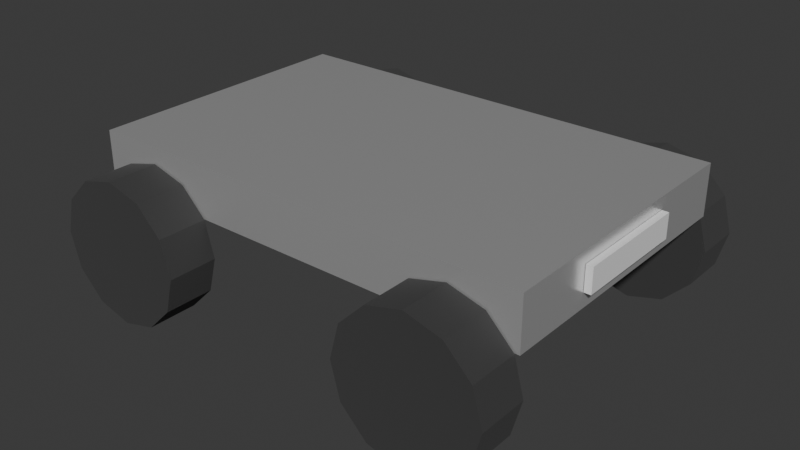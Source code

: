 # Source: car-sample.blend  (saved by Blender 4.4.32; exported with 4.5.12 LTS)
import bpy
from mathutils import Matrix  # noqa: F401  (used for matrix-valued properties, if any)

bpy.ops.wm.read_factory_settings(use_empty=True)
scene = bpy.context.scene
scene.name = 'Scene'

# ---- collections
col_collection = bpy.data.collections.new('Collection'); scene.collection.children.link(col_collection)

# ---- materials (node trees are filled in below, after node groups)
mat_plate_material = bpy.data.materials.new('Plate Material')
mat_plate_material.alpha_threshold = 0.0
mat_plate_material.roughness = 0.5
mat_plate_material.line_color = (0.0, 0.0, 0.0, 1.0)
mat_wheel_material = bpy.data.materials.new('Wheel Material')

# ---- material node trees
mat_plate_material.use_nodes = True; mat_plate_material.node_tree.nodes.clear()
_N = mat_plate_material.node_tree.nodes; _L = mat_plate_material.node_tree.links
n0 = _N.new('ShaderNodeOutputMaterial'); n0.name = 'Material Output'; n0.location = (300, 300)
n1 = _N.new('ShaderNodeBsdfPrincipled'); n1.name = 'Principled BSDF'; n1.location = (10, 300)
n1.inputs[1].default_value = 0.6693
n1.inputs[2].default_value = 0.2874
n1.inputs[3].default_value = 1.45
_L.new(n1.outputs[0], n0.inputs[0])
n0.is_active_output = True
mat_wheel_material.use_nodes = True; mat_wheel_material.node_tree.nodes.clear()
_N = mat_wheel_material.node_tree.nodes; _L = mat_wheel_material.node_tree.links
n0 = _N.new('ShaderNodeBsdfPrincipled'); n0.name = 'プリンシプルBSDF'; n0.location = (10, 300)
n0.inputs[0].default_value = (0.01723, 0.01723, 0.01723, 1.0)
n0.inputs[2].default_value = 0.9409
n0.inputs[3].default_value = 1.9
n0.inputs[7].default_value = 0.1417
n1 = _N.new('ShaderNodeOutputMaterial'); n1.name = 'マテリアル出力'; n1.location = (300, 300)
_L.new(n0.outputs[0], n1.inputs[0])
n1.is_active_output = True

# ---- world
world_world = bpy.data.worlds.new('World'); scene.world = world_world
world_world.use_nodes = True; world_world.node_tree.nodes.clear()
_N = world_world.node_tree.nodes; _L = world_world.node_tree.links
n0 = _N.new('ShaderNodeOutputWorld'); n0.name = 'World Output'; n0.location = (300, 300)
n1 = _N.new('ShaderNodeBackground'); n1.name = 'Background'; n1.location = (10, 300)
n1.inputs[0].default_value = (0.05088, 0.05088, 0.05088, 1.0)
_L.new(n1.outputs[0], n0.inputs[0])
n0.is_active_output = True
world_world.color = (0.05088, 0.05088, 0.05088)
world_world.sun_shadow_jitter_overblur = 0.0

# ---- meshes
me_cube = bpy.data.meshes.new('Cube')
me_cube.from_pydata([(1.636, 1.0, 1.109), (1.636, 1.0, 0.7474), (1.636, -1.0, 1.109), (1.636, -1.0, 0.7474), (-1.576, 1.0, 1.109), (-1.576, 1.0, 0.7474), (-1.576, -1.0, 1.109), (-1.576, -1.0, 0.7474)], [], [(0, 4, 6, 2), (3, 2, 6, 7), (7, 6, 4, 5), (5, 1, 3, 7), (1, 0, 2, 3), (5, 4, 0, 1)])
_uv = me_cube.uv_layers.new(name='UVMap')
_uv.uv.foreach_set('vector', [0.625, 0.5, 0.875, 0.5, 0.875, 0.75, 0.625, 0.75, 0.375, 0.75, 0.625, 0.75, 0.625, 1.0, 0.375, 1.0, 0.375, 0.0, 0.625, 0.0, 0.625, 0.25, 0.375, 0.25, 0.125, 0.5, 0.375, 0.5, 0.375, 0.75, 0.125, 0.75, 0.375, 0.5, 0.625, 0.5, 0.625, 0.75, 0.375, 0.75, 0.375, 0.25, 0.625, 0.25, 0.625, 0.5, 0.375, 0.5])
me_cube.materials.append(mat_plate_material)
me_cube.use_mirror_vertex_groups = False
me_cube.update()
me_002 = bpy.data.meshes.new('円柱.002')
me_002.from_pydata([(0.0, 0.5, -0.175), (0.0, 0.5, 0.175), (0.25, 0.433, -0.175), (0.25, 0.433, 0.175), (0.433, 0.25, -0.175), (0.433, 0.25, 0.175), (0.5, 0.0, -0.175), (0.5, 0.0, 0.175), (0.433, -0.25, -0.175), (0.433, -0.25, 0.175), (0.25, -0.433, -0.175), (0.25, -0.433, 0.175), (0.0, -0.5, -0.175), (0.0, -0.5, 0.175), (-0.25, -0.433, -0.175), (-0.25, -0.433, 0.175), (-0.433, -0.25, -0.175), (-0.433, -0.25, 0.175), (-0.5, 0.0, -0.175), (-0.5, 0.0, 0.175), (-0.433, 0.25, -0.175), (-0.433, 0.25, 0.175), (-0.25, 0.433, -0.175), (-0.25, 0.433, 0.175)], [], [(0, 1, 3, 2), (2, 3, 5, 4), (4, 5, 7, 6), (6, 7, 9, 8), (8, 9, 11, 10), (10, 11, 13, 12), (12, 13, 15, 14), (14, 15, 17, 16), (16, 17, 19, 18), (18, 19, 21, 20), (3, 1, 23, 21, 19, 17, 15, 13, 11, 9, 7, 5), (20, 21, 23, 22), (22, 23, 1, 0), (0, 2, 4, 6, 8, 10, 12, 14, 16, 18, 20, 22)])
_uv = me_002.uv_layers.new(name='UVマップ')
_uv.uv.foreach_set('vector', [1.0, 0.5, 1.0, 1.0, 0.9167, 1.0, 0.9167, 0.5, 0.9167, 0.5, 0.9167, 1.0, 0.8333, 1.0, 0.8333, 0.5, 0.8333, 0.5, 0.8333, 1.0, 0.75, 1.0, 0.75, 0.5, 0.75, 0.5, 0.75, 1.0, 0.6667, 1.0, 0.6667, 0.5, 0.6667, 0.5, 0.6667, 1.0, 0.5833, 1.0, 0.5833, 0.5, 0.5833, 0.5, 0.5833, 1.0, 0.5, 1.0, 0.5, 0.5, 0.5, 0.5, 0.5, 1.0, 0.4167, 1.0, 0.4167, 0.5, 0.4167, 0.5, 0.4167, 1.0, 0.3333, 1.0, 0.3333, 0.5, 0.3333, 0.5, 0.3333, 1.0, 0.25, 1.0, 0.25, 0.5, 0.25, 0.5, 0.25, 1.0, 0.1667, 1.0, 0.1667, 0.5, 0.37, 0.4578, 0.25, 0.49, 0.13, 0.4578, 0.04215, 0.37, 0.01, 0.25, 0.04215, 0.13, 0.13, 0.04215, 0.25, 0.01, 0.37, 0.04215, 0.4578, 0.13, 0.49, 0.25, 0.4578, 0.37, 0.1667, 0.5, 0.1667, 1.0, 0.08333, 1.0, 0.08333, 0.5, 0.08333, 0.5, 0.08333, 1.0, 7.451e-08, 1.0, 7.451e-08, 0.5, 0.75, 0.49, 0.87, 0.4578, 0.9578, 0.37, 0.99, 0.25, 0.9578, 0.13, 0.87, 0.04215, 0.75, 0.01, 0.63, 0.04215, 0.5422, 0.13, 0.51, 0.25, 0.5422, 0.37, 0.63, 0.4578])
me_002.materials.append(mat_wheel_material)
me_002.update()
me_003 = bpy.data.meshes.new('円柱.003')
me_003.from_pydata([(0.0, 0.5, -0.175), (0.0, 0.5, 0.175), (0.25, 0.433, -0.175), (0.25, 0.433, 0.175), (0.433, 0.25, -0.175), (0.433, 0.25, 0.175), (0.5, 0.0, -0.175), (0.5, 0.0, 0.175), (0.433, -0.25, -0.175), (0.433, -0.25, 0.175), (0.25, -0.433, -0.175), (0.25, -0.433, 0.175), (0.0, -0.5, -0.175), (0.0, -0.5, 0.175), (-0.25, -0.433, -0.175), (-0.25, -0.433, 0.175), (-0.433, -0.25, -0.175), (-0.433, -0.25, 0.175), (-0.5, 0.0, -0.175), (-0.5, 0.0, 0.175), (-0.433, 0.25, -0.175), (-0.433, 0.25, 0.175), (-0.25, 0.433, -0.175), (-0.25, 0.433, 0.175)], [], [(0, 1, 3, 2), (2, 3, 5, 4), (4, 5, 7, 6), (6, 7, 9, 8), (8, 9, 11, 10), (10, 11, 13, 12), (12, 13, 15, 14), (14, 15, 17, 16), (16, 17, 19, 18), (18, 19, 21, 20), (3, 1, 23, 21, 19, 17, 15, 13, 11, 9, 7, 5), (20, 21, 23, 22), (22, 23, 1, 0), (0, 2, 4, 6, 8, 10, 12, 14, 16, 18, 20, 22)])
_uv = me_003.uv_layers.new(name='UVマップ')
_uv.uv.foreach_set('vector', [1.0, 0.5, 1.0, 1.0, 0.9167, 1.0, 0.9167, 0.5, 0.9167, 0.5, 0.9167, 1.0, 0.8333, 1.0, 0.8333, 0.5, 0.8333, 0.5, 0.8333, 1.0, 0.75, 1.0, 0.75, 0.5, 0.75, 0.5, 0.75, 1.0, 0.6667, 1.0, 0.6667, 0.5, 0.6667, 0.5, 0.6667, 1.0, 0.5833, 1.0, 0.5833, 0.5, 0.5833, 0.5, 0.5833, 1.0, 0.5, 1.0, 0.5, 0.5, 0.5, 0.5, 0.5, 1.0, 0.4167, 1.0, 0.4167, 0.5, 0.4167, 0.5, 0.4167, 1.0, 0.3333, 1.0, 0.3333, 0.5, 0.3333, 0.5, 0.3333, 1.0, 0.25, 1.0, 0.25, 0.5, 0.25, 0.5, 0.25, 1.0, 0.1667, 1.0, 0.1667, 0.5, 0.37, 0.4578, 0.25, 0.49, 0.13, 0.4578, 0.04215, 0.37, 0.01, 0.25, 0.04215, 0.13, 0.13, 0.04215, 0.25, 0.01, 0.37, 0.04215, 0.4578, 0.13, 0.49, 0.25, 0.4578, 0.37, 0.1667, 0.5, 0.1667, 1.0, 0.08333, 1.0, 0.08333, 0.5, 0.08333, 0.5, 0.08333, 1.0, 7.451e-08, 1.0, 7.451e-08, 0.5, 0.75, 0.49, 0.87, 0.4578, 0.9578, 0.37, 0.99, 0.25, 0.9578, 0.13, 0.87, 0.04215, 0.75, 0.01, 0.63, 0.04215, 0.5422, 0.13, 0.51, 0.25, 0.5422, 0.37, 0.63, 0.4578])
me_003.materials.append(mat_wheel_material)
me_003.update()
me_004 = bpy.data.meshes.new('円柱.004')
me_004.from_pydata([(0.0, 0.5, -0.175), (0.0, 0.5, 0.175), (0.25, 0.433, -0.175), (0.25, 0.433, 0.175), (0.433, 0.25, -0.175), (0.433, 0.25, 0.175), (0.5, 0.0, -0.175), (0.5, 0.0, 0.175), (0.433, -0.25, -0.175), (0.433, -0.25, 0.175), (0.25, -0.433, -0.175), (0.25, -0.433, 0.175), (0.0, -0.5, -0.175), (0.0, -0.5, 0.175), (-0.25, -0.433, -0.175), (-0.25, -0.433, 0.175), (-0.433, -0.25, -0.175), (-0.433, -0.25, 0.175), (-0.5, 0.0, -0.175), (-0.5, 0.0, 0.175), (-0.433, 0.25, -0.175), (-0.433, 0.25, 0.175), (-0.25, 0.433, -0.175), (-0.25, 0.433, 0.175)], [], [(0, 1, 3, 2), (2, 3, 5, 4), (4, 5, 7, 6), (6, 7, 9, 8), (8, 9, 11, 10), (10, 11, 13, 12), (12, 13, 15, 14), (14, 15, 17, 16), (16, 17, 19, 18), (18, 19, 21, 20), (3, 1, 23, 21, 19, 17, 15, 13, 11, 9, 7, 5), (20, 21, 23, 22), (22, 23, 1, 0), (0, 2, 4, 6, 8, 10, 12, 14, 16, 18, 20, 22)])
_uv = me_004.uv_layers.new(name='UVマップ')
_uv.uv.foreach_set('vector', [1.0, 0.5, 1.0, 1.0, 0.9167, 1.0, 0.9167, 0.5, 0.9167, 0.5, 0.9167, 1.0, 0.8333, 1.0, 0.8333, 0.5, 0.8333, 0.5, 0.8333, 1.0, 0.75, 1.0, 0.75, 0.5, 0.75, 0.5, 0.75, 1.0, 0.6667, 1.0, 0.6667, 0.5, 0.6667, 0.5, 0.6667, 1.0, 0.5833, 1.0, 0.5833, 0.5, 0.5833, 0.5, 0.5833, 1.0, 0.5, 1.0, 0.5, 0.5, 0.5, 0.5, 0.5, 1.0, 0.4167, 1.0, 0.4167, 0.5, 0.4167, 0.5, 0.4167, 1.0, 0.3333, 1.0, 0.3333, 0.5, 0.3333, 0.5, 0.3333, 1.0, 0.25, 1.0, 0.25, 0.5, 0.25, 0.5, 0.25, 1.0, 0.1667, 1.0, 0.1667, 0.5, 0.37, 0.4578, 0.25, 0.49, 0.13, 0.4578, 0.04215, 0.37, 0.01, 0.25, 0.04215, 0.13, 0.13, 0.04215, 0.25, 0.01, 0.37, 0.04215, 0.4578, 0.13, 0.49, 0.25, 0.4578, 0.37, 0.1667, 0.5, 0.1667, 1.0, 0.08333, 1.0, 0.08333, 0.5, 0.08333, 0.5, 0.08333, 1.0, 7.451e-08, 1.0, 7.451e-08, 0.5, 0.75, 0.49, 0.87, 0.4578, 0.9578, 0.37, 0.99, 0.25, 0.9578, 0.13, 0.87, 0.04215, 0.75, 0.01, 0.63, 0.04215, 0.5422, 0.13, 0.51, 0.25, 0.5422, 0.37, 0.63, 0.4578])
me_004.materials.append(mat_wheel_material)
me_004.update()
me_005 = bpy.data.meshes.new('円柱.005')
me_005.from_pydata([(0.0, 0.5, -0.175), (0.0, 0.5, 0.175), (0.25, 0.433, -0.175), (0.25, 0.433, 0.175), (0.433, 0.25, -0.175), (0.433, 0.25, 0.175), (0.5, 0.0, -0.175), (0.5, 0.0, 0.175), (0.433, -0.25, -0.175), (0.433, -0.25, 0.175), (0.25, -0.433, -0.175), (0.25, -0.433, 0.175), (0.0, -0.5, -0.175), (0.0, -0.5, 0.175), (-0.25, -0.433, -0.175), (-0.25, -0.433, 0.175), (-0.433, -0.25, -0.175), (-0.433, -0.25, 0.175), (-0.5, 0.0, -0.175), (-0.5, 0.0, 0.175), (-0.433, 0.25, -0.175), (-0.433, 0.25, 0.175), (-0.25, 0.433, -0.175), (-0.25, 0.433, 0.175)], [], [(0, 1, 3, 2), (2, 3, 5, 4), (4, 5, 7, 6), (6, 7, 9, 8), (8, 9, 11, 10), (10, 11, 13, 12), (12, 13, 15, 14), (14, 15, 17, 16), (16, 17, 19, 18), (18, 19, 21, 20), (3, 1, 23, 21, 19, 17, 15, 13, 11, 9, 7, 5), (20, 21, 23, 22), (22, 23, 1, 0), (0, 2, 4, 6, 8, 10, 12, 14, 16, 18, 20, 22)])
_uv = me_005.uv_layers.new(name='UVマップ')
_uv.uv.foreach_set('vector', [1.0, 0.5, 1.0, 1.0, 0.9167, 1.0, 0.9167, 0.5, 0.9167, 0.5, 0.9167, 1.0, 0.8333, 1.0, 0.8333, 0.5, 0.8333, 0.5, 0.8333, 1.0, 0.75, 1.0, 0.75, 0.5, 0.75, 0.5, 0.75, 1.0, 0.6667, 1.0, 0.6667, 0.5, 0.6667, 0.5, 0.6667, 1.0, 0.5833, 1.0, 0.5833, 0.5, 0.5833, 0.5, 0.5833, 1.0, 0.5, 1.0, 0.5, 0.5, 0.5, 0.5, 0.5, 1.0, 0.4167, 1.0, 0.4167, 0.5, 0.4167, 0.5, 0.4167, 1.0, 0.3333, 1.0, 0.3333, 0.5, 0.3333, 0.5, 0.3333, 1.0, 0.25, 1.0, 0.25, 0.5, 0.25, 0.5, 0.25, 1.0, 0.1667, 1.0, 0.1667, 0.5, 0.37, 0.4578, 0.25, 0.49, 0.13, 0.4578, 0.04215, 0.37, 0.01, 0.25, 0.04215, 0.13, 0.13, 0.04215, 0.25, 0.01, 0.37, 0.04215, 0.4578, 0.13, 0.49, 0.25, 0.4578, 0.37, 0.1667, 0.5, 0.1667, 1.0, 0.08333, 1.0, 0.08333, 0.5, 0.08333, 0.5, 0.08333, 1.0, 7.451e-08, 1.0, 7.451e-08, 0.5, 0.75, 0.49, 0.87, 0.4578, 0.9578, 0.37, 0.99, 0.25, 0.9578, 0.13, 0.87, 0.04215, 0.75, 0.01, 0.63, 0.04215, 0.5422, 0.13, 0.51, 0.25, 0.5422, 0.37, 0.63, 0.4578])
me_005.materials.append(mat_wheel_material)
me_005.update()
me_001 = bpy.data.meshes.new('立方体.001')
me_001.from_pydata([(-0.4161, -0.116, -0.0232), (-0.4161, -0.116, 0.0232), (-0.4161, 0.05433, -0.0232), (-0.4161, 0.05433, 0.0232), (0.4056, -0.116, -0.0232), (0.4056, -0.116, 0.0232), (0.4056, 0.05433, -0.0232), (0.4056, 0.05433, 0.0232)], [], [(0, 1, 3, 2), (2, 3, 7, 6), (6, 7, 5, 4), (4, 5, 1, 0), (2, 6, 4, 0), (7, 3, 1, 5)])
_uv = me_001.uv_layers.new(name='UVマップ')
_uv.uv.foreach_set('vector', [0.375, 0.0, 0.625, 0.0, 0.625, 0.25, 0.375, 0.25, 0.375, 0.25, 0.625, 0.25, 0.625, 0.5, 0.375, 0.5, 0.375, 0.5, 0.625, 0.5, 0.625, 0.75, 0.375, 0.75, 0.375, 0.75, 0.625, 0.75, 0.625, 1.0, 0.375, 1.0, 0.125, 0.5, 0.375, 0.5, 0.375, 0.75, 0.125, 0.75, 0.625, 0.5, 0.875, 0.5, 0.875, 0.75, 0.625, 0.75])
me_001.update()

# ---- objects
ob_plate = bpy.data.objects.new('Plate', me_cube)
ob_wheelfl = bpy.data.objects.new('WheelFL', me_002)
ob_wheelfr = bpy.data.objects.new('WheelFR', me_003)
ob_wheelbl = bpy.data.objects.new('WheelBL', me_004)
ob_wheelbr = bpy.data.objects.new('WheelBR', me_005)
ob_x = bpy.data.objects.new('立方体', me_001)

# ---- transforms, parenting, visibility, modifiers, constraints
ob_plate.location = (0.0, 0.0, 0.0)
ob_plate.lock_rotations_4d = False
ob_plate.empty_display_type = 'ARROWS'
ob_plate.lineart.crease_threshold = 0.0
ob_wheelfl.location = (1.176, 1.183, 0.5)
ob_wheelfl.rotation_euler = (1.571, -0.0, 0.0)
ob_wheelfl.scale = (-1.0, 1.0, 1.0)
ob_wheelfr.location = (1.176, -1.183, 0.5)
ob_wheelfr.rotation_euler = (1.571, -0.0, 0.0)
ob_wheelfr.scale = (-1.0, 1.0, 1.0)
ob_wheelbl.location = (-1.126, 1.183, 0.5)
ob_wheelbl.rotation_euler = (1.571, -0.0, 0.0)
ob_wheelbl.scale = (-1.0, 1.0, 1.0)
ob_wheelbr.location = (-1.126, -1.183, 0.5)
ob_wheelbr.rotation_euler = (1.571, -0.0, 0.0)
ob_wheelbr.scale = (-1.0, 1.0, 1.0)
ob_x.location = (1.662, -0.008204, 0.9051)
ob_x.rotation_euler = (-1.571, -0.0, 1.571)

# ---- collection membership
col_collection.objects.link(ob_plate)
col_collection.objects.link(ob_wheelfl)
col_collection.objects.link(ob_wheelfr)
col_collection.objects.link(ob_wheelbl)
col_collection.objects.link(ob_wheelbr)
col_collection.objects.link(ob_x)

# ---- scene / render settings (as saved in the file)
scene.frame_start = 1; scene.frame_end = 250; scene.frame_set(1)
scene.render.engine = 'BLENDER_EEVEE_NEXT'
bpy.context.view_layer.update()

# ---- added for rendering (the .blend has no active camera and no usable light): camera, sun
cam_auto = bpy.data.cameras.new('AutoCamera')
cam_auto.lens = 50.0
cam_auto.sensor_width = 36.0
cam_auto.clip_end = 1000.0
ob_auto_camera = bpy.data.objects.new('AutoCamera', cam_auto)
scene.collection.objects.link(ob_auto_camera)
ob_auto_camera.location = (4.12202, -4.91113, 3.82837)
ob_auto_camera.rotation_euler = (1.09748, -7.21219e-08, 0.694738)
scene.camera = ob_auto_camera
light_auto_sun = bpy.data.lights.new('AutoSun', 'SUN')
light_auto_sun.energy = 3.0
light_auto_sun.angle = 0.0523599
ob_auto_sun = bpy.data.objects.new('AutoSun', light_auto_sun)
scene.collection.objects.link(ob_auto_sun)
ob_auto_sun.rotation_euler = (0.872665, 0.174533, 0.523599)
bpy.context.view_layer.update()
